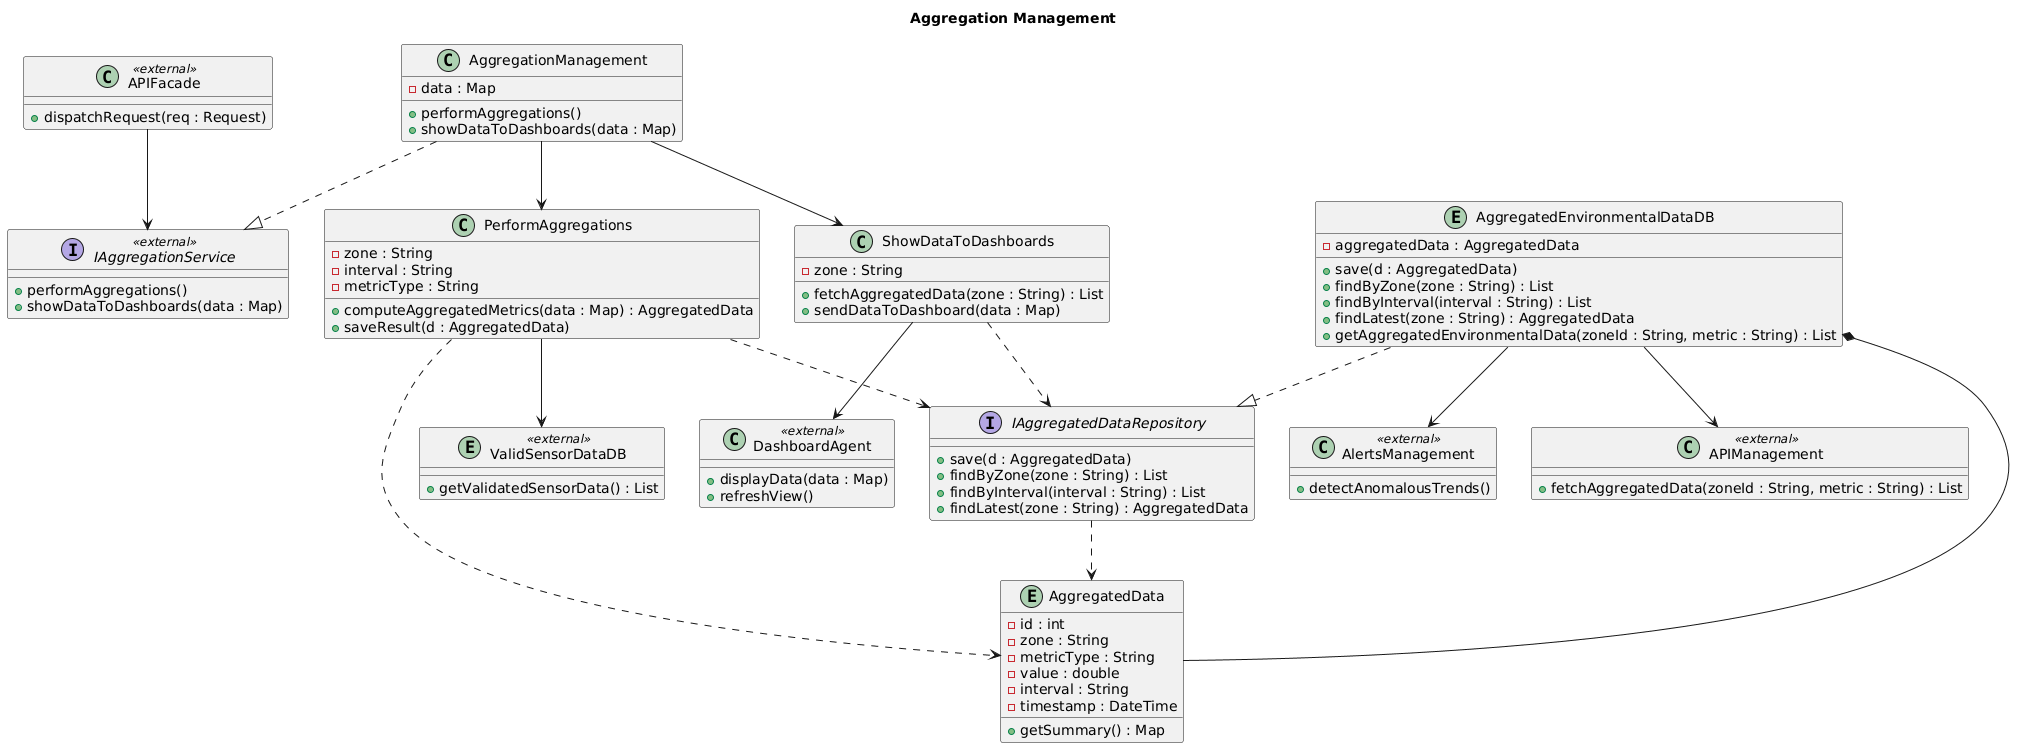

The diagram above was rendered by PlantUML. Its source (embedded in the PNG):
@startuml
title Aggregation Management

' ─── External stubs ──────────────────────────────────────────
class APIFacade <<external>> {
  +dispatchRequest(req : Request)
}

interface IAggregationService <<external>> {
  +performAggregations()
  +showDataToDashboards(data : Map)
}

class DashboardAgent <<external>> {
  +displayData(data : Map)
  +refreshView()
}

entity ValidSensorDataDB <<external>> {
  +getValidatedSensorData() : List
}

class AlertsManagement <<external>> {
  +detectAnomalousTrends()
}

class APIManagement <<external>> {
  +fetchAggregatedData(zoneId : String, metric : String) : List
}

' ─── Own classes ─────────────────────────────────────────────
class AggregationManagement {
  -data : Map
  +performAggregations()
  +showDataToDashboards(data : Map)
}

class PerformAggregations {
  -zone : String
  -interval : String
  -metricType : String
  +computeAggregatedMetrics(data : Map) : AggregatedData
  +saveResult(d : AggregatedData)
}

class ShowDataToDashboards {
  -zone : String
  +fetchAggregatedData(zone : String) : List
  +sendDataToDashboard(data : Map)
}

interface IAggregatedDataRepository {
  +save(d : AggregatedData)
  +findByZone(zone : String) : List
  +findByInterval(interval : String) : List
  +findLatest(zone : String) : AggregatedData
}

entity AggregatedEnvironmentalDataDB {
  -aggregatedData : AggregatedData
  +save(d : AggregatedData)
  +findByZone(zone : String) : List
  +findByInterval(interval : String) : List
  +findLatest(zone : String) : AggregatedData
  +getAggregatedEnvironmentalData(zoneId : String, metric : String) : List
}

entity AggregatedData {
  -id : int
  -zone : String
  -metricType : String
  -value : double
  -interval : String
  -timestamp : DateTime
  +getSummary() : Map
}

' ─── Cross-subsystem connections ─────────────────────────────
APIFacade             --> IAggregationService
AggregationManagement ..|> IAggregationService
PerformAggregations   --> ValidSensorDataDB
ShowDataToDashboards  --> DashboardAgent
AggregatedEnvironmentalDataDB --> AlertsManagement
AggregatedEnvironmentalDataDB --> APIManagement

' ─── Internal relationships ──────────────────────────────────
AggregationManagement         --> PerformAggregations
AggregationManagement         --> ShowDataToDashboards
PerformAggregations           ..> IAggregatedDataRepository
ShowDataToDashboards          ..> IAggregatedDataRepository
AggregatedEnvironmentalDataDB ..|> IAggregatedDataRepository
AggregatedEnvironmentalDataDB *-- AggregatedData
PerformAggregations           ..> AggregatedData
IAggregatedDataRepository     ..> AggregatedData
@enduml